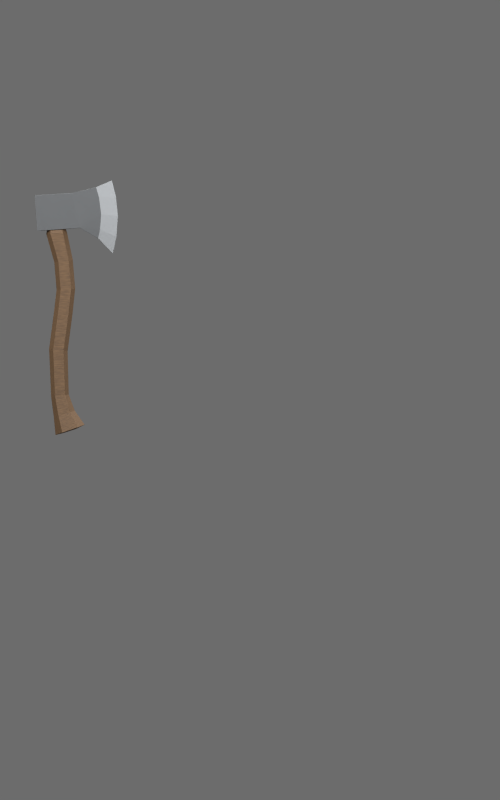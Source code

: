 # Source: hand_axe_f.blend  (saved by Blender 4.5.92; exported with 4.5.12 LTS)
import bpy
from mathutils import Matrix  # noqa: F401  (used for matrix-valued properties, if any)

bpy.ops.wm.read_factory_settings(use_empty=True)
scene = bpy.context.scene
scene.name = 'Scene'

# ---- collections
col_collection_1 = bpy.data.collections.new('Collection 1'); scene.collection.children.link(col_collection_1)

# ---- materials (node trees are filled in below, after node groups)
mat_fixed_dark_iron = bpy.data.materials.new('fixed dark iron')
mat_fixed_worn_steel = bpy.data.materials.new('fixed worn steel')
mat_fixed_seasoned_wood = bpy.data.materials.new('fixed seasoned wood')

# ---- material node trees
mat_fixed_dark_iron.use_nodes = True; mat_fixed_dark_iron.node_tree.nodes.clear()
_N = mat_fixed_dark_iron.node_tree.nodes; _L = mat_fixed_dark_iron.node_tree.links
n0 = _N.new('ShaderNodeBsdfPrincipled'); n0.name = 'Principled BSDF'; n0.location = (-200, 100)
n0.inputs[0].default_value = (0.115, 0.12, 0.125, 1.0)
n0.inputs[1].default_value = 0.75
n0.inputs[2].default_value = 0.57
n1 = _N.new('ShaderNodeOutputMaterial'); n1.name = 'Material Output'; n1.location = (200, 100)
n2 = _N.new('ShaderNodeTexCoord'); n2.name = 'Texture Coordinate'; n2.location = (0, 0)
n3 = _N.new('ShaderNodeTexNoise'); n3.name = 'Noise Texture'; n3.location = (0, 0)
n3.inputs[2].default_value = 150.0
n3.inputs[3].default_value = 3.0
n4 = _N.new('ShaderNodeBump'); n4.name = 'Bump'; n4.location = (0, 0)
n4.inputs[0].default_value = 0.12
n4.inputs[1].default_value = 0.00015
_L.new(n0.outputs[0], n1.inputs[0])
_L.new(n2.outputs[0], n3.inputs[0])
_L.new(n3.outputs[0], n4.inputs[3])
_L.new(n4.outputs[0], n0.inputs[5])
n1.is_active_output = True
mat_fixed_worn_steel.use_nodes = True; mat_fixed_worn_steel.node_tree.nodes.clear()
_N = mat_fixed_worn_steel.node_tree.nodes; _L = mat_fixed_worn_steel.node_tree.links
n0 = _N.new('ShaderNodeBsdfPrincipled'); n0.name = 'Principled BSDF'; n0.location = (-200, 100)
n0.inputs[0].default_value = (0.24, 0.25, 0.26, 1.0)
n0.inputs[1].default_value = 0.85
n0.inputs[2].default_value = 0.43
n1 = _N.new('ShaderNodeOutputMaterial'); n1.name = 'Material Output'; n1.location = (200, 100)
n2 = _N.new('ShaderNodeTexCoord'); n2.name = 'Texture Coordinate'; n2.location = (0, 0)
n3 = _N.new('ShaderNodeTexNoise'); n3.name = 'Noise Texture'; n3.location = (0, 0)
n3.inputs[2].default_value = 150.0
n3.inputs[3].default_value = 3.0
n4 = _N.new('ShaderNodeBump'); n4.name = 'Bump'; n4.location = (0, 0)
n4.inputs[0].default_value = 0.12
n4.inputs[1].default_value = 0.00015
_L.new(n0.outputs[0], n1.inputs[0])
_L.new(n2.outputs[0], n3.inputs[0])
_L.new(n3.outputs[0], n4.inputs[3])
_L.new(n4.outputs[0], n0.inputs[5])
n1.is_active_output = True
mat_fixed_seasoned_wood.use_nodes = True; mat_fixed_seasoned_wood.node_tree.nodes.clear()
_N = mat_fixed_seasoned_wood.node_tree.nodes; _L = mat_fixed_seasoned_wood.node_tree.links
n0 = _N.new('ShaderNodeBsdfPrincipled'); n0.name = 'Principled BSDF'; n0.location = (-200, 100)
n0.inputs[2].default_value = 0.7
n1 = _N.new('ShaderNodeOutputMaterial'); n1.name = 'Material Output'; n1.location = (200, 100)
n2 = _N.new('ShaderNodeTexCoord'); n2.name = 'Texture Coordinate'; n2.location = (0, 0)
n3 = _N.new('ShaderNodeTexNoise'); n3.name = 'Noise Texture'; n3.location = (0, 0)
n3.inputs[2].default_value = 150.0
n3.inputs[3].default_value = 3.0
n4 = _N.new('ShaderNodeBump'); n4.name = 'Bump'; n4.location = (0, 0)
n4.inputs[0].default_value = 0.12
n4.inputs[1].default_value = 0.00015
n5 = _N.new('ShaderNodeTexCoord'); n5.name = 'Texture Coordinate.001'; n5.location = (0, 0)
n6 = _N.new('ShaderNodeMapping'); n6.name = 'Mapping'; n6.location = (0, 0)
n6.inputs[3].default_value = (2.0, 48.0, 48.0)
n7 = _N.new('ShaderNodeTexNoise'); n7.name = 'Noise Texture.001'; n7.location = (0, 0)
n7.inputs[3].default_value = 3.0
n8 = _N.new('ShaderNodeValToRGB'); n8.name = 'Color Ramp'; n8.location = (0, 0)
while len(n8.color_ramp.elements) > 1: n8.color_ramp.elements.remove(n8.color_ramp.elements[-1])
n8.color_ramp.elements[0].position = 0.0; n8.color_ramp.elements[0].color = (0.035, 0.017, 0.007, 1.0)
_e = n8.color_ramp.elements.new(1.0); _e.color = (0.19, 0.105, 0.045, 1.0)
_L.new(n0.outputs[0], n1.inputs[0])
_L.new(n2.outputs[0], n3.inputs[0])
_L.new(n3.outputs[0], n4.inputs[3])
_L.new(n4.outputs[0], n0.inputs[5])
_L.new(n5.outputs[0], n6.inputs[0])
_L.new(n6.outputs[0], n7.inputs[0])
_L.new(n7.outputs[0], n8.inputs[0])
_L.new(n8.outputs[0], n0.inputs[0])
n1.is_active_output = True

# ---- world
world_studio = bpy.data.worlds.new('studio'); scene.world = world_studio
world_studio.use_nodes = True; world_studio.node_tree.nodes.clear()
_N = world_studio.node_tree.nodes; _L = world_studio.node_tree.links
n0 = _N.new('ShaderNodeBackground'); n0.name = 'Background'; n0.location = (-200, 100)
n0.inputs[0].default_value = (0.3, 0.3, 0.3, 1.0)
n0.inputs[1].default_value = 0.5
n1 = _N.new('ShaderNodeOutputWorld'); n1.name = 'World Output'; n1.location = (200, 100)
_L.new(n0.outputs[0], n1.inputs[0])
n1.is_active_output = True

# ---- cameras
cam_front_paperdoll = bpy.data.cameras.new('front paperdoll')
cam_front_paperdoll.type = 'ORTHO'
cam_front_paperdoll.ortho_scale = 1.886

# ---- lights
light_key = bpy.data.lights.new('key', 'AREA')
light_key.energy = 150.0
light_key.shape = 'DISK'
light_key.size = 2.5
light_fill = bpy.data.lights.new('fill', 'AREA')
light_fill.energy = 65.0
light_fill.shape = 'DISK'
light_fill.size = 3.0
light_top = bpy.data.lights.new('top', 'AREA')
light_top.energy = 60.0
light_top.shape = 'DISK'
light_top.size = 2.0

# ---- meshes
me_hand_axe_real_source_mesh = bpy.data.meshes.new('hand_axe_real_source_mesh')
me_hand_axe_real_source_mesh.from_pydata([(-0.4706, -0.07589, 1.337), (-0.4413, -0.07589, 1.339), (-0.4426, -0.06755, 0.8675), (-0.4058, -0.06755, 0.88), (-0.4058, -0.1125, 0.88), (-0.4587, -0.09001, 0.8615), (-0.4426, -0.1125, 0.8675), (-0.3897, -0.09001, 0.8859), (-0.4096, -0.09001, 0.876), (-0.4374, -0.09001, 0.8668), (-0.4514, -0.1064, 0.9064), (-0.4626, -0.09001, 0.9023), (-0.4244, -0.1064, 0.9153), (-0.4131, -0.09001, 0.9194), (-0.4244, -0.07359, 0.9153), (-0.4514, -0.07359, 0.9064), (-0.4364, -0.07663, 0.9559), (-0.4597, -0.1034, 0.9529), (-0.469, -0.09001, 0.9516), (-0.4364, -0.1034, 0.9559), (-0.4271, -0.09001, 0.9571), (-0.4597, -0.07663, 0.9529), (-0.4275, -0.07589, 1.273), (-0.4517, -0.07589, 1.27), (-0.4517, -0.1041, 1.27), (-0.4416, -0.1048, 1.347), (-0.4712, -0.1048, 1.345), (-0.4275, -0.1041, 1.273), (-0.4616, -0.09001, 1.269), (-0.4176, -0.09001, 1.275), (-0.4015, -0.09003, 1.35), (-0.5078, -0.07537, 1.427), (-0.5078, -0.1047, 1.427), (-0.4015, -0.07537, 1.35), (-0.4015, -0.1047, 1.35), (-0.356, -0.07965, 1.422), (-0.358, -0.1004, 1.325), (-0.358, -0.07966, 1.325), (-0.3233, -0.09003, 1.289), (-0.3509, -0.07964, 1.382), (-0.3509, -0.1004, 1.382), (-0.3112, -0.09002, 1.378), (-0.4712, -0.0753, 1.345), (-0.4416, -0.0753, 1.347), (-0.5017, -0.09003, 1.343), (-0.3535, -0.07965, 1.346), (-0.3535, -0.1004, 1.346), (-0.3147, -0.09003, 1.329), (-0.3255, -0.09003, 1.462), (-0.363, -0.1004, 1.446), (-0.363, -0.07965, 1.446), (-0.3158, -0.09002, 1.424), (-0.356, -0.1004, 1.422), (-0.4204, -0.1047, 1.432), (-0.4204, -0.07537, 1.432), (-0.5017, -0.1046, 1.343), (-0.5017, -0.07545, 1.343), (-0.4298, -0.09001, 1.059), (-0.4738, -0.09001, 1.065), (-0.4397, -0.1041, 1.06), (-0.464, -0.1041, 1.063), (-0.464, -0.07589, 1.063), (-0.4397, -0.07589, 1.06), (-0.4706, -0.1041, 1.337), (-0.4413, -0.1041, 1.339), (-0.4806, -0.09001, 1.336), (-0.4313, -0.09001, 1.34), (-0.47, -0.07752, 1.345), (-0.4429, -0.07752, 1.346), (-0.47, -0.1025, 1.345), (-0.4429, -0.1025, 1.346), (-0.4788, -0.09001, 1.344), (-0.4341, -0.09001, 1.347), (-0.4119, -0.09001, 1.207), (-0.4563, -0.09001, 1.204), (-0.4219, -0.1041, 1.206), (-0.4463, -0.1041, 1.204), (-0.4463, -0.07589, 1.204), (-0.4219, -0.07589, 1.206), (-0.4521, -0.1041, 1.153), (-0.4279, -0.07589, 1.149), (-0.4181, -0.09001, 1.148), (-0.4619, -0.09001, 1.155), (-0.4279, -0.1041, 1.149), (-0.4521, -0.07589, 1.153)], [], [(5, 2, 9), (3, 8, 9, 2), (7, 8, 3), (4, 8, 7), (6, 9, 8, 4), (6, 5, 9), (2, 5, 11, 15), (3, 2, 15, 14), (7, 3, 14, 13), (4, 7, 13, 12), (6, 4, 12, 10), (5, 6, 10, 11), (11, 10, 17, 18), (10, 12, 19, 17), (12, 13, 20, 19), (13, 14, 16, 20), (14, 15, 21, 16), (15, 11, 18, 21), (73, 78, 22, 29), (74, 76, 24, 28), (75, 73, 29, 27), (77, 74, 28, 23), (35, 51, 41, 39), (40, 41, 51, 52), (36, 37, 38), (44, 32, 31), (30, 43, 33), (25, 30, 34), (30, 33, 37), (30, 36, 34), (30, 37, 36), (34, 40, 52), (33, 35, 39), (39, 45, 33), (45, 37, 33), (36, 46, 34), (46, 40, 34), (38, 47, 46, 36), (47, 41, 40, 46), (41, 47, 45, 39), (47, 38, 37, 45), (51, 35, 50, 48), (48, 49, 52, 51), (49, 53, 52), (35, 54, 50), (48, 50, 49), (49, 50, 54, 53), (31, 32, 53, 54), (34, 52, 53), (33, 54, 35), (31, 54, 43, 42), (33, 43, 54), (25, 53, 32, 26), (25, 34, 53), (26, 55, 44), (32, 44, 55), (31, 56, 44), (42, 44, 56), (26, 32, 55), (31, 42, 56), (16, 62, 57, 20), (17, 60, 58, 18), (20, 57, 59, 19), (18, 58, 61, 21), (19, 59, 60, 17), (76, 75, 27, 24), (21, 61, 62, 16), (78, 77, 23, 22), (29, 22, 1, 66), (28, 24, 63, 65), (27, 29, 66, 64), (23, 28, 65, 0), (24, 27, 64, 63), (22, 23, 0, 1), (66, 1, 68, 72), (65, 63, 69, 71), (1, 0, 67, 68), (63, 64, 70, 69), (0, 65, 71, 67), (64, 66, 72, 70), (26, 69, 70, 25), (25, 70, 72, 30), (43, 30, 72, 68), (43, 68, 67, 42), (42, 67, 71, 44), (26, 44, 71, 69), (81, 80, 78, 73), (82, 79, 76, 74), (83, 81, 73, 75), (84, 82, 74, 77), (79, 83, 75, 76), (80, 84, 77, 78), (57, 62, 80, 81), (58, 60, 79, 82), (59, 57, 81, 83), (61, 58, 82, 84), (60, 59, 83, 79), (62, 61, 84, 80)])
me_hand_axe_real_source_mesh.polygons.foreach_set('material_index', [2, 2, 2, 2, 2, 2, 2, 2, 2, 2, 2, 2, 2, 2, 2, 2, 2, 2, 2, 2, 2, 2, 1, 1, 1, 0, 0, 0, 0, 0, 0, 0, 0, 0, 0, 0, 0, 1, 1, 1, 1, 1, 1, 0, 0, 1, 0, 0, 0, 0, 0, 0, 0, 0, 0, 0, 0, 0, 0, 0, 2, 2, 2, 2, 2, 2, 2, 2, 2, 2, 2, 2, 2, 2, 2, 2, 2, 2, 2, 2, 0, 0, 0, 0, 0, 0, 2, 2, 2, 2, 2, 2, 2, 2, 2, 2, 2, 2])
_uv = me_hand_axe_real_source_mesh.uv_layers.new(name='source_uv')
_uv.uv.foreach_set('vector', [0.4291, 0.9105, 0.3938, 0.9567, 0.384, 0.9105, 0.3141, 0.9566, 0.3242, 0.9104, 0.384, 0.9105, 0.3938, 0.9567, 0.2788, 0.9104, 0.3242, 0.9104, 0.3141, 0.9566, 0.3142, 0.8642, 0.3242, 0.9104, 0.2788, 0.9104, 0.3939, 0.8642, 0.384, 0.9105, 0.3242, 0.9104, 0.3142, 0.8642, 0.3939, 0.8642, 0.4291, 0.9105, 0.384, 0.9105, 0.008397, 0.4574, 0.004874, 0.4005, 0.08697, 0.4328, 0.0904, 0.4687, 0.02326, 0.5348, 0.008397, 0.4574, 0.0904, 0.4687, 0.1015, 0.519, 0.04331, 0.5877, 0.02326, 0.5348, 0.1015, 0.519, 0.1145, 0.5533, 0.02556, 0.6501, 0.04652, 0.5975, 0.117, 0.633, 0.1034, 0.6671, 0.009372, 0.7272, 0.02556, 0.6501, 0.1034, 0.6671, 0.09123, 0.7172, 0.004874, 0.784, 0.009372, 0.7272, 0.09123, 0.7172, 0.0871, 0.7531, 0.0871, 0.7531, 0.09123, 0.7172, 0.1884, 0.708, 0.188, 0.7414, 0.09123, 0.7172, 0.1034, 0.6671, 0.1908, 0.6596, 0.1884, 0.708, 0.1034, 0.6671, 0.117, 0.633, 0.1939, 0.6263, 0.1908, 0.6596, 0.1145, 0.5533, 0.1015, 0.519, 0.1893, 0.5133, 0.1917, 0.5467, 0.1015, 0.519, 0.0904, 0.4687, 0.1877, 0.4649, 0.1893, 0.5133, 0.0904, 0.4687, 0.08697, 0.4328, 0.1878, 0.4314, 0.1877, 0.4649, 0.7005, 0.5688, 0.7017, 0.5335, 0.8393, 0.5342, 0.8407, 0.5695, 0.7039, 0.7518, 0.7033, 0.7163, 0.8397, 0.7178, 0.8373, 0.7532, 0.7042, 0.666, 0.7037, 0.6307, 0.8438, 0.6324, 0.8418, 0.6676, 0.7017, 0.4832, 0.7029, 0.4477, 0.8362, 0.4486, 0.838, 0.4841, 0.3217, 0.07814, 0.4061, 0.08424, 0.4062, 0.1803, 0.3213, 0.16, 0.491, 0.1599, 0.4062, 0.1803, 0.4061, 0.08424, 0.4906, 0.07808, 0.1187, 0.7938, 0.1187, 0.8545, 0.004874, 0.8241, 0.004874, 0.8942, 0.1773, 0.8642, 0.1773, 0.9243, 0.2235, 0.8241, 0.3058, 0.8543, 0.2235, 0.8542, 0.3058, 0.794, 0.2235, 0.8241, 0.2235, 0.7941, 0.2235, 0.8241, 0.2235, 0.8542, 0.1187, 0.8545, 0.2235, 0.8241, 0.1187, 0.7938, 0.2235, 0.7941, 0.2235, 0.8241, 0.1187, 0.8545, 0.1187, 0.7938, 0.6023, 0.2125, 0.491, 0.1599, 0.4906, 0.07808, 0.2101, 0.2126, 0.3217, 0.07814, 0.3213, 0.16, 0.3213, 0.16, 0.3042, 0.2381, 0.2101, 0.2126, 0.3042, 0.2381, 0.2843, 0.2869, 0.2101, 0.2126, 0.5281, 0.2868, 0.5082, 0.2381, 0.6023, 0.2125, 0.5082, 0.2381, 0.491, 0.1599, 0.6023, 0.2125, 0.4719, 0.3907, 0.4297, 0.2941, 0.5082, 0.2381, 0.5281, 0.2868, 0.4297, 0.2941, 0.4062, 0.1803, 0.491, 0.1599, 0.5082, 0.2381, 0.4062, 0.1803, 0.3827, 0.2941, 0.3042, 0.2381, 0.3213, 0.16, 0.3827, 0.2941, 0.3406, 0.3907, 0.2843, 0.2869, 0.3042, 0.2381, 0.4061, 0.08424, 0.3217, 0.07814, 0.3142, 0.02766, 0.4005, 0.004889, 0.4117, 0.004874, 0.4981, 0.02758, 0.4906, 0.07808, 0.4061, 0.08424, 0.4981, 0.02758, 0.6186, 0.04001, 0.4906, 0.07808, 0.3217, 0.07814, 0.1937, 0.04017, 0.3142, 0.02766, 0.4389, 0.8241, 0.5225, 0.7938, 0.5225, 0.8545, 0.5225, 0.8545, 0.5225, 0.7938, 0.6435, 0.7941, 0.6435, 0.8542, 0.8229, 0.7941, 0.8229, 0.8542, 0.6435, 0.8542, 0.6435, 0.7941, 0.6023, 0.2125, 0.4906, 0.07808, 0.6186, 0.04001, 0.2101, 0.2126, 0.1937, 0.04017, 0.3217, 0.07814, 0.01477, 0.02788, 0.1937, 0.04017, 0.128, 0.2076, 0.06732, 0.2038, 0.2101, 0.2126, 0.128, 0.2076, 0.1937, 0.04017, 0.6844, 0.2074, 0.6186, 0.04001, 0.7976, 0.0276, 0.7451, 0.2037, 0.6844, 0.2074, 0.6023, 0.2125, 0.6186, 0.04001, 0.3666, 0.794, 0.4291, 0.7943, 0.4291, 0.8241, 0.1773, 0.8642, 0.004874, 0.8942, 0.004874, 0.8644, 0.1773, 0.9243, 0.004874, 0.9241, 0.004874, 0.8942, 0.3666, 0.8543, 0.4291, 0.8241, 0.4291, 0.854, 0.7451, 0.2037, 0.7976, 0.0276, 0.8076, 0.1998, 0.01477, 0.02788, 0.06732, 0.2038, 0.004874, 0.2, 0.1893, 0.5133, 0.4043, 0.5227, 0.3982, 0.5576, 0.1917, 0.5467, 0.1884, 0.708, 0.4146, 0.7033, 0.4199, 0.7382, 0.188, 0.7414, 0.1939, 0.6263, 0.4005, 0.6188, 0.406, 0.6538, 0.1908, 0.6596, 0.1878, 0.4314, 0.4196, 0.4386, 0.4138, 0.4734, 0.1877, 0.4649, 0.1908, 0.6596, 0.406, 0.6538, 0.4146, 0.7033, 0.1884, 0.708, 0.7033, 0.7163, 0.7042, 0.666, 0.8418, 0.6676, 0.8397, 0.7178, 0.1877, 0.4649, 0.4138, 0.4734, 0.4043, 0.5227, 0.1893, 0.5133, 0.7017, 0.5335, 0.7017, 0.4832, 0.838, 0.4841, 0.8393, 0.5342, 0.8407, 0.5695, 0.8393, 0.5342, 0.9755, 0.5405, 0.9764, 0.5757, 0.8373, 0.7532, 0.8397, 0.7178, 0.9796, 0.7202, 0.9789, 0.7552, 0.8418, 0.6676, 0.8438, 0.6324, 0.9792, 0.6255, 0.9778, 0.6607, 0.838, 0.4841, 0.8362, 0.4486, 0.9782, 0.446, 0.9784, 0.481, 0.8397, 0.7178, 0.8418, 0.6676, 0.9778, 0.6607, 0.9796, 0.7202, 0.8393, 0.5342, 0.838, 0.4841, 0.9784, 0.481, 0.9755, 0.5405, 0.9764, 0.5757, 0.9755, 0.5405, 0.9912, 0.54, 0.9923, 0.5724, 0.9789, 0.7552, 0.9796, 0.7202, 0.995, 0.7194, 0.9951, 0.7524, 0.9755, 0.5405, 0.9784, 0.481, 0.9938, 0.4821, 0.9912, 0.54, 0.9796, 0.7202, 0.9778, 0.6607, 0.9935, 0.6615, 0.995, 0.7194, 0.9784, 0.481, 0.9782, 0.446, 0.9944, 0.4491, 0.9938, 0.4821, 0.9778, 0.6607, 0.9792, 0.6255, 0.9951, 0.629, 0.9935, 0.6615, 0.3666, 0.794, 0.3641, 0.7986, 0.3086, 0.7986, 0.3058, 0.794, 0.3058, 0.794, 0.3086, 0.7986, 0.2905, 0.8242, 0.2235, 0.8241, 0.3058, 0.8543, 0.2235, 0.8241, 0.2905, 0.8242, 0.3086, 0.8498, 0.3058, 0.8543, 0.3086, 0.8498, 0.3641, 0.8498, 0.3666, 0.8543, 0.3666, 0.8543, 0.3641, 0.8498, 0.3822, 0.8242, 0.4291, 0.8241, 0.3666, 0.794, 0.4291, 0.8241, 0.3822, 0.8242, 0.3641, 0.7986, 0.5798, 0.5686, 0.5869, 0.5338, 0.7017, 0.5335, 0.7005, 0.5688, 0.6045, 0.7449, 0.5981, 0.71, 0.7033, 0.7163, 0.7039, 0.7518, 0.5891, 0.6607, 0.5826, 0.6258, 0.7037, 0.6307, 0.7042, 0.666, 0.5967, 0.4846, 0.6038, 0.4498, 0.7029, 0.4477, 0.7017, 0.4832, 0.5981, 0.71, 0.5891, 0.6607, 0.7042, 0.666, 0.7033, 0.7163, 0.5869, 0.5338, 0.5967, 0.4846, 0.7017, 0.4832, 0.7017, 0.5335, 0.3982, 0.5576, 0.4043, 0.5227, 0.5869, 0.5338, 0.5798, 0.5686, 0.4199, 0.7382, 0.4146, 0.7033, 0.5981, 0.71, 0.6045, 0.7449, 0.406, 0.6538, 0.4005, 0.6188, 0.5826, 0.6258, 0.5891, 0.6607, 0.4138, 0.4734, 0.4196, 0.4386, 0.6038, 0.4498, 0.5967, 0.4846, 0.4146, 0.7033, 0.406, 0.6538, 0.5891, 0.6607, 0.5981, 0.71, 0.4043, 0.5227, 0.4138, 0.4734, 0.5967, 0.4846, 0.5869, 0.5338])
me_hand_axe_real_source_mesh.materials.append(mat_fixed_dark_iron)
me_hand_axe_real_source_mesh.materials.append(mat_fixed_worn_steel)
me_hand_axe_real_source_mesh.materials.append(mat_fixed_seasoned_wood)
me_hand_axe_real_source_mesh.update()

# ---- objects
ob_hand_axe = bpy.data.objects.new('hand_axe', me_hand_axe_real_source_mesh)
ob_camera = bpy.data.objects.new('camera', cam_front_paperdoll)
ob_key = bpy.data.objects.new('key', light_key)
ob_fill = bpy.data.objects.new('fill', light_fill)
ob_top = bpy.data.objects.new('top', light_top)

# ---- transforms, parenting, visibility, modifiers, constraints
ob_hand_axe.location = (0.0, 0.0, 0.0)
_m = ob_hand_axe.modifiers.new('subpixel steel edge bevel', 'BEVEL')
_m.width = 0.00045
_m.width_pct = 0.00045
_m.segments = 2
ob_camera.location = (0.0, -5.0, 0.9432)
ob_camera.rotation_euler = (1.571, 0.0, 0.0)
ob_key.location = (-1.4, -2.5, 3.1)
ob_key.rotation_euler = (0.9383, 6.163e-09, -0.5105)
ob_fill.location = (1.7, -2.2, 1.8)
ob_fill.rotation_euler = (1.291, 1.116e-09, 0.6579)
ob_top.location = (0.3, 0.5, 2.9)
ob_top.rotation_euler = (0.2978, -3.959e-08, 2.601)

# ---- collection membership
scene.collection.objects.link(ob_hand_axe)
scene.collection.objects.link(ob_camera)
scene.collection.objects.link(ob_key)
scene.collection.objects.link(ob_fill)
scene.collection.objects.link(ob_top)

# ---- scene / render settings (as saved in the file)
scene.camera = ob_camera
scene.frame_start = 1; scene.frame_end = 28; scene.frame_set(15)
scene.render.engine = 'CYCLES'
scene.render.image_settings.color_depth = '16'
scene.render.image_settings.compression = 90
scene.render.resolution_x = 600
scene.render.resolution_y = 960
scene.render.pixel_aspect_x = 100.0
scene.render.pixel_aspect_y = 100.0
scene.render.fps = 12
scene.render.dither_intensity = 0.0
scene.render.film_transparent = True
scene.render.use_compositing = False
scene.render.use_sequencer = False
scene.render.use_bake_selected_to_active = True
scene.render.bake_margin = 2
scene.render.bake_bias = 0.0
scene.render.use_stamp_time = False
scene.render.use_stamp_date = False
scene.render.use_stamp_frame = False
scene.render.use_stamp_camera = False
scene.render.use_stamp_scene = False
scene.render.use_stamp_filename = False
scene.render.use_stamp_render_time = False
scene.render.stamp_font_size = 0
scene.cycles.samples = 96
scene.cycles.sampling_pattern = 'TABULATED_SOBOL'
scene.cycles.light_sampling_threshold = 0.0
scene.cycles.use_adaptive_sampling = False
scene.cycles.use_light_tree = False
scene.cycles.blur_glossy = 0.0
scene.cycles.volume_bounces = 1
scene.cycles.pixel_filter_type = 'GAUSSIAN'
scene.cycles.sample_clamp_indirect = 0.0
scene.view_settings.view_transform = 'Standard'
bpy.context.view_layer.update()
